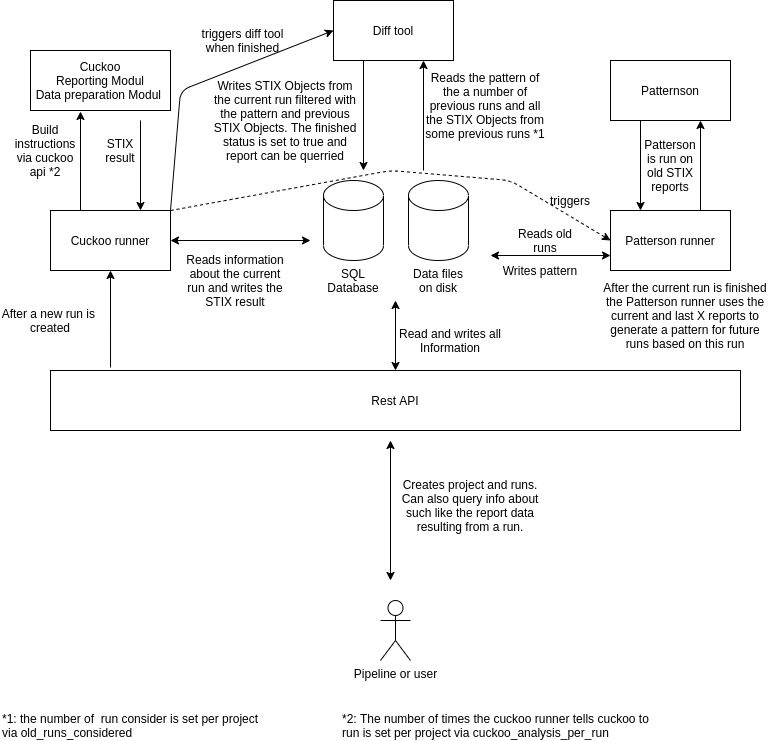

The diagram above was exported from draw.io. Its source (the exported page's mxGraphModel, read from the mxfile embedded in the PNG):
<mxGraphModel dx="1990" dy="745" grid="1" gridSize="10" guides="1" tooltips="1" connect="1" arrows="1" fold="1" page="1" pageScale="1" pageWidth="850" pageHeight="1100" math="0" shadow="0">
  <root>
    <mxCell id="0" />
    <mxCell id="1" parent="0" />
    <mxCell id="GZ5hRXgWDbFOgOyf-FHE-1" value="Rest API" style="rounded=0;whiteSpace=wrap;html=1;" parent="1" vertex="1">
      <mxGeometry x="80" y="390" width="690" height="60" as="geometry" />
    </mxCell>
    <mxCell id="GZ5hRXgWDbFOgOyf-FHE-2" value="&lt;div&gt;Pipeline or user&lt;/div&gt;" style="shape=umlActor;verticalLabelPosition=bottom;verticalAlign=top;html=1;outlineConnect=0;" parent="1" vertex="1">
      <mxGeometry x="410" y="620" width="30" height="60" as="geometry" />
    </mxCell>
    <mxCell id="GZ5hRXgWDbFOgOyf-FHE-8" value="" style="endArrow=classic;startArrow=classic;html=1;" parent="1" edge="1">
      <mxGeometry width="50" height="50" relative="1" as="geometry">
        <mxPoint x="420" y="600" as="sourcePoint" />
        <mxPoint x="420" y="460" as="targetPoint" />
      </mxGeometry>
    </mxCell>
    <mxCell id="GZ5hRXgWDbFOgOyf-FHE-9" value="&lt;div&gt;Creates project and runs.&lt;/div&gt;&lt;div&gt;Can also query info about such like the report data resulting from a run.&lt;br&gt;&lt;/div&gt;" style="text;html=1;strokeColor=none;fillColor=none;align=center;verticalAlign=middle;whiteSpace=wrap;rounded=0;" parent="1" vertex="1">
      <mxGeometry x="430" y="480" width="140" height="90" as="geometry" />
    </mxCell>
    <mxCell id="GZ5hRXgWDbFOgOyf-FHE-10" value="&lt;div&gt;Cuckoo&lt;/div&gt;&lt;div&gt;Reporting Modul&lt;/div&gt;&lt;div&gt;Data preparation Modul &lt;br&gt;&lt;/div&gt;" style="rounded=0;whiteSpace=wrap;html=1;" parent="1" vertex="1">
      <mxGeometry x="60" y="70" width="140" height="60" as="geometry" />
    </mxCell>
    <mxCell id="GZ5hRXgWDbFOgOyf-FHE-11" value="" style="shape=cylinder3;whiteSpace=wrap;html=1;boundedLbl=1;backgroundOutline=1;size=15;" parent="1" vertex="1">
      <mxGeometry x="353" y="200" width="60" height="80" as="geometry" />
    </mxCell>
    <mxCell id="GZ5hRXgWDbFOgOyf-FHE-12" value="SQL&lt;br&gt;&lt;div&gt;Database&lt;/div&gt;" style="text;html=1;strokeColor=none;fillColor=none;align=center;verticalAlign=middle;whiteSpace=wrap;rounded=0;" parent="1" vertex="1">
      <mxGeometry x="363" y="290" width="40" height="20" as="geometry" />
    </mxCell>
    <mxCell id="GZ5hRXgWDbFOgOyf-FHE-13" value="" style="endArrow=classic;startArrow=classic;html=1;exitX=0.5;exitY=0;exitDx=0;exitDy=0;" parent="1" source="GZ5hRXgWDbFOgOyf-FHE-1" edge="1">
      <mxGeometry width="50" height="50" relative="1" as="geometry">
        <mxPoint x="400" y="350" as="sourcePoint" />
        <mxPoint x="425" y="320" as="targetPoint" />
      </mxGeometry>
    </mxCell>
    <mxCell id="GZ5hRXgWDbFOgOyf-FHE-14" value="Read and writes all Information" style="text;html=1;strokeColor=none;fillColor=none;align=center;verticalAlign=middle;whiteSpace=wrap;rounded=0;" parent="1" vertex="1">
      <mxGeometry x="410" y="350" width="140" height="20" as="geometry" />
    </mxCell>
    <mxCell id="GZ5hRXgWDbFOgOyf-FHE-15" value="" style="shape=cylinder3;whiteSpace=wrap;html=1;boundedLbl=1;backgroundOutline=1;size=15;" parent="1" vertex="1">
      <mxGeometry x="438" y="200" width="60" height="80" as="geometry" />
    </mxCell>
    <mxCell id="GZ5hRXgWDbFOgOyf-FHE-16" value="Data files on disk" style="text;html=1;strokeColor=none;fillColor=none;align=center;verticalAlign=middle;whiteSpace=wrap;rounded=0;" parent="1" vertex="1">
      <mxGeometry x="438" y="290" width="60" height="20" as="geometry" />
    </mxCell>
    <mxCell id="GZ5hRXgWDbFOgOyf-FHE-19" value="Cuckoo runner" style="rounded=0;whiteSpace=wrap;html=1;" parent="1" vertex="1">
      <mxGeometry x="80" y="230" width="120" height="60" as="geometry" />
    </mxCell>
    <mxCell id="GZ5hRXgWDbFOgOyf-FHE-20" value="" style="endArrow=classic;html=1;exitX=0.087;exitY=-0.05;exitDx=0;exitDy=0;exitPerimeter=0;entryX=0.5;entryY=1;entryDx=0;entryDy=0;" parent="1" source="GZ5hRXgWDbFOgOyf-FHE-1" target="GZ5hRXgWDbFOgOyf-FHE-19" edge="1">
      <mxGeometry width="50" height="50" relative="1" as="geometry">
        <mxPoint x="400" y="350" as="sourcePoint" />
        <mxPoint x="450" y="300" as="targetPoint" />
      </mxGeometry>
    </mxCell>
    <mxCell id="GZ5hRXgWDbFOgOyf-FHE-22" value="" style="endArrow=classic;startArrow=classic;html=1;exitX=1;exitY=0.5;exitDx=0;exitDy=0;" parent="1" source="GZ5hRXgWDbFOgOyf-FHE-19" edge="1">
      <mxGeometry width="50" height="50" relative="1" as="geometry">
        <mxPoint x="400" y="350" as="sourcePoint" />
        <mxPoint x="340" y="260" as="targetPoint" />
      </mxGeometry>
    </mxCell>
    <mxCell id="GZ5hRXgWDbFOgOyf-FHE-23" value="Reads information about the current run and writes the STIX result" style="text;html=1;strokeColor=none;fillColor=none;align=center;verticalAlign=middle;whiteSpace=wrap;rounded=0;" parent="1" vertex="1">
      <mxGeometry x="210" y="270" width="110" height="60" as="geometry" />
    </mxCell>
    <mxCell id="GZ5hRXgWDbFOgOyf-FHE-24" value="" style="endArrow=classic;html=1;exitX=0.25;exitY=0;exitDx=0;exitDy=0;" parent="1" source="GZ5hRXgWDbFOgOyf-FHE-19" edge="1">
      <mxGeometry width="50" height="50" relative="1" as="geometry">
        <mxPoint x="400" y="350" as="sourcePoint" />
        <mxPoint x="110" y="131" as="targetPoint" />
      </mxGeometry>
    </mxCell>
    <mxCell id="GZ5hRXgWDbFOgOyf-FHE-25" value="Build instructions via cuckoo api *2" style="text;html=1;strokeColor=none;fillColor=none;align=center;verticalAlign=middle;whiteSpace=wrap;rounded=0;" parent="1" vertex="1">
      <mxGeometry x="40" y="145" width="70" height="50" as="geometry" />
    </mxCell>
    <mxCell id="GZ5hRXgWDbFOgOyf-FHE-26" value="" style="endArrow=classic;html=1;entryX=0.75;entryY=0;entryDx=0;entryDy=0;" parent="1" target="GZ5hRXgWDbFOgOyf-FHE-19" edge="1">
      <mxGeometry width="50" height="50" relative="1" as="geometry">
        <mxPoint x="170" y="140" as="sourcePoint" />
        <mxPoint x="450" y="300" as="targetPoint" />
      </mxGeometry>
    </mxCell>
    <mxCell id="GZ5hRXgWDbFOgOyf-FHE-27" value="STIX result" style="text;html=1;strokeColor=none;fillColor=none;align=center;verticalAlign=middle;whiteSpace=wrap;rounded=0;" parent="1" vertex="1">
      <mxGeometry x="130" y="160" width="40" height="20" as="geometry" />
    </mxCell>
    <mxCell id="GZ5hRXgWDbFOgOyf-FHE-28" value="After a new run is&amp;nbsp; created" style="text;html=1;strokeColor=none;fillColor=none;align=center;verticalAlign=middle;whiteSpace=wrap;rounded=0;" parent="1" vertex="1">
      <mxGeometry x="30" y="330" width="100" height="20" as="geometry" />
    </mxCell>
    <mxCell id="GZ5hRXgWDbFOgOyf-FHE-30" value="Patterson runner" style="rounded=0;whiteSpace=wrap;html=1;" parent="1" vertex="1">
      <mxGeometry x="640" y="230" width="120" height="60" as="geometry" />
    </mxCell>
    <mxCell id="GZ5hRXgWDbFOgOyf-FHE-31" value="Patternson" style="rounded=0;whiteSpace=wrap;html=1;" parent="1" vertex="1">
      <mxGeometry x="640" y="80" width="120" height="60" as="geometry" />
    </mxCell>
    <mxCell id="GZ5hRXgWDbFOgOyf-FHE-33" value="Diff tool" style="rounded=0;whiteSpace=wrap;html=1;" parent="1" vertex="1">
      <mxGeometry x="363" y="20" width="120" height="60" as="geometry" />
    </mxCell>
    <mxCell id="GZ5hRXgWDbFOgOyf-FHE-34" value="" style="endArrow=classic;html=1;entryX=0;entryY=0.5;entryDx=0;entryDy=0;dashed=1;exitX=1;exitY=0;exitDx=0;exitDy=0;" parent="1" source="GZ5hRXgWDbFOgOyf-FHE-19" target="GZ5hRXgWDbFOgOyf-FHE-30" edge="1">
      <mxGeometry width="50" height="50" relative="1" as="geometry">
        <mxPoint x="710" y="390" as="sourcePoint" />
        <mxPoint x="450" y="300" as="targetPoint" />
        <Array as="points">
          <mxPoint x="420" y="190" />
          <mxPoint x="540" y="200" />
        </Array>
      </mxGeometry>
    </mxCell>
    <mxCell id="GZ5hRXgWDbFOgOyf-FHE-36" value="" style="endArrow=classic;html=1;exitX=1;exitY=0;exitDx=0;exitDy=0;entryX=0;entryY=0.5;entryDx=0;entryDy=0;" parent="1" source="GZ5hRXgWDbFOgOyf-FHE-19" target="GZ5hRXgWDbFOgOyf-FHE-33" edge="1">
      <mxGeometry width="50" height="50" relative="1" as="geometry">
        <mxPoint x="400" y="350" as="sourcePoint" />
        <mxPoint x="450" y="300" as="targetPoint" />
        <Array as="points">
          <mxPoint x="210" y="110" />
        </Array>
      </mxGeometry>
    </mxCell>
    <mxCell id="GZ5hRXgWDbFOgOyf-FHE-37" value="After the current run is finished the Patterson runner uses the current and last X reports to generate a pattern for future runs based on this run" style="text;html=1;strokeColor=none;fillColor=none;align=center;verticalAlign=middle;whiteSpace=wrap;rounded=0;rotation=0;" parent="1" vertex="1">
      <mxGeometry x="630" y="290" width="170" height="90" as="geometry" />
    </mxCell>
    <mxCell id="GZ5hRXgWDbFOgOyf-FHE-38" value="" style="endArrow=classic;html=1;entryX=0.75;entryY=1;entryDx=0;entryDy=0;" parent="1" target="GZ5hRXgWDbFOgOyf-FHE-33" edge="1">
      <mxGeometry width="50" height="50" relative="1" as="geometry">
        <mxPoint x="453" y="190" as="sourcePoint" />
        <mxPoint x="450" y="300" as="targetPoint" />
      </mxGeometry>
    </mxCell>
    <mxCell id="GZ5hRXgWDbFOgOyf-FHE-39" value="" style="endArrow=classic;html=1;exitX=0.25;exitY=1;exitDx=0;exitDy=0;" parent="1" source="GZ5hRXgWDbFOgOyf-FHE-33" edge="1">
      <mxGeometry width="50" height="50" relative="1" as="geometry">
        <mxPoint x="450" y="200" as="sourcePoint" />
        <mxPoint x="393" y="190" as="targetPoint" />
      </mxGeometry>
    </mxCell>
    <mxCell id="GZ5hRXgWDbFOgOyf-FHE-40" value="Reads the pattern of the a number of previous runs and all the STIX Objects from some previous runs *1" style="text;html=1;strokeColor=none;fillColor=none;align=center;verticalAlign=middle;whiteSpace=wrap;rounded=0;" parent="1" vertex="1">
      <mxGeometry x="450" y="90" width="130" height="70" as="geometry" />
    </mxCell>
    <mxCell id="GZ5hRXgWDbFOgOyf-FHE-42" value="Writes STIX Objects from the current run filtered with the pattern and previous STIX Objects. The finished status is set to true and report can be querried" style="text;html=1;strokeColor=none;fillColor=none;align=center;verticalAlign=middle;whiteSpace=wrap;rounded=0;" parent="1" vertex="1">
      <mxGeometry x="240" y="110" width="150" height="60" as="geometry" />
    </mxCell>
    <mxCell id="vSLutuVq9hwgFZJbo8iX-1" value="triggers diff tool when finished" style="text;html=1;strokeColor=none;fillColor=none;align=center;verticalAlign=middle;whiteSpace=wrap;rounded=0;" parent="1" vertex="1">
      <mxGeometry x="225" y="50" width="95" height="20" as="geometry" />
    </mxCell>
    <mxCell id="vSLutuVq9hwgFZJbo8iX-2" value="" style="endArrow=classic;html=1;entryX=0.75;entryY=1;entryDx=0;entryDy=0;exitX=0.75;exitY=0;exitDx=0;exitDy=0;" parent="1" source="GZ5hRXgWDbFOgOyf-FHE-30" target="GZ5hRXgWDbFOgOyf-FHE-31" edge="1">
      <mxGeometry width="50" height="50" relative="1" as="geometry">
        <mxPoint x="400" y="440" as="sourcePoint" />
        <mxPoint x="450" y="390" as="targetPoint" />
      </mxGeometry>
    </mxCell>
    <mxCell id="vSLutuVq9hwgFZJbo8iX-3" value="" style="endArrow=classic;html=1;exitX=0.25;exitY=1;exitDx=0;exitDy=0;" parent="1" source="GZ5hRXgWDbFOgOyf-FHE-31" edge="1">
      <mxGeometry width="50" height="50" relative="1" as="geometry">
        <mxPoint x="400" y="430" as="sourcePoint" />
        <mxPoint x="670" y="230" as="targetPoint" />
      </mxGeometry>
    </mxCell>
    <mxCell id="vSLutuVq9hwgFZJbo8iX-4" value="" style="endArrow=classic;startArrow=classic;html=1;entryX=0;entryY=0.75;entryDx=0;entryDy=0;" parent="1" target="GZ5hRXgWDbFOgOyf-FHE-30" edge="1">
      <mxGeometry width="50" height="50" relative="1" as="geometry">
        <mxPoint x="520" y="275" as="sourcePoint" />
        <mxPoint x="450" y="380" as="targetPoint" />
      </mxGeometry>
    </mxCell>
    <mxCell id="vSLutuVq9hwgFZJbo8iX-5" value="Reads old runs" style="text;html=1;strokeColor=none;fillColor=none;align=center;verticalAlign=middle;whiteSpace=wrap;rounded=0;" parent="1" vertex="1">
      <mxGeometry x="540" y="250" width="70" height="20" as="geometry" />
    </mxCell>
    <mxCell id="vSLutuVq9hwgFZJbo8iX-6" value="Writes pattern" style="text;html=1;strokeColor=none;fillColor=none;align=center;verticalAlign=middle;whiteSpace=wrap;rounded=0;" parent="1" vertex="1">
      <mxGeometry x="510" y="280" width="120" height="20" as="geometry" />
    </mxCell>
    <mxCell id="vSLutuVq9hwgFZJbo8iX-7" value="Patterson is run on old STIX reports" style="text;html=1;strokeColor=none;fillColor=none;align=center;verticalAlign=middle;whiteSpace=wrap;rounded=0;" parent="1" vertex="1">
      <mxGeometry x="680" y="160" width="40" height="50" as="geometry" />
    </mxCell>
    <mxCell id="1AwG-r0KbTpfi_Aavbqw-1" value="*1: the number of&amp;nbsp; run consider is set per project via&amp;nbsp;&lt;span&gt;old_runs_considered&lt;br&gt;&lt;/span&gt;" style="text;html=1;strokeColor=none;fillColor=none;align=left;verticalAlign=middle;whiteSpace=wrap;rounded=0;" vertex="1" parent="1">
      <mxGeometry x="30" y="730" width="310" height="30" as="geometry" />
    </mxCell>
    <mxCell id="1AwG-r0KbTpfi_Aavbqw-2" value="triggers" style="text;html=1;strokeColor=none;fillColor=none;align=center;verticalAlign=middle;whiteSpace=wrap;rounded=0;" vertex="1" parent="1">
      <mxGeometry x="580" y="210" width="40" height="20" as="geometry" />
    </mxCell>
    <mxCell id="1AwG-r0KbTpfi_Aavbqw-3" value="*2: The number of times the cuckoo runner tells cuckoo to run is set per project via&amp;nbsp;&lt;span&gt;cuckoo_analysis_per_run&lt;/span&gt;&lt;span&gt;&lt;br&gt;&lt;/span&gt;" style="text;html=1;strokeColor=none;fillColor=none;align=left;verticalAlign=middle;whiteSpace=wrap;rounded=0;" vertex="1" parent="1">
      <mxGeometry x="370" y="730" width="310" height="30" as="geometry" />
    </mxCell>
  </root>
</mxGraphModel>